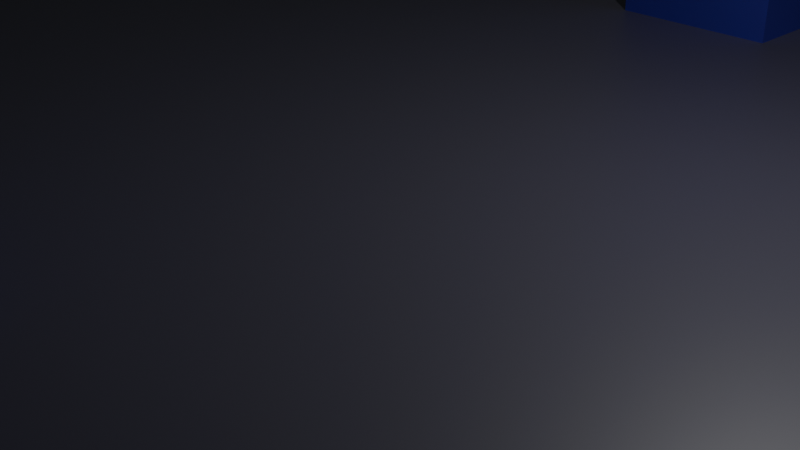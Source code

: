 # Source: basic.blend  (saved by Blender 4.2.66; exported with 4.5.12 LTS)
import bpy
from mathutils import Matrix  # noqa: F401  (used for matrix-valued properties, if any)

bpy.ops.wm.read_factory_settings(use_empty=True)
scene = bpy.context.scene
scene.name = 'Scene'

# ---- collections
col_collection = bpy.data.collections.new('Collection'); scene.collection.children.link(col_collection)

# ---- materials (node trees are filled in below, after node groups)
mat_material = bpy.data.materials.new('Material')
mat_material.alpha_threshold = 0.0
mat_material.use_transparent_shadow = False
mat_material.roughness = 0.5
mat_material.line_color = (0.0, 0.0, 0.0, 1.0)
mat_material_001 = bpy.data.materials.new('Material.001')
mat_material_002 = bpy.data.materials.new('Material.002')
mat_material_003 = bpy.data.materials.new('Material.003')
mat_material_004 = bpy.data.materials.new('Material.004')
mat_material_005 = bpy.data.materials.new('Material.005')
mat_material_006 = bpy.data.materials.new('Material.006')
mat_material_008 = bpy.data.materials.new('Material.008')
mat_material_007 = bpy.data.materials.new('Material.007')
mat_material_009 = bpy.data.materials.new('Material.009')
mat_material_010 = bpy.data.materials.new('Material.010')
mat_material_013 = bpy.data.materials.new('Material.013')
mat_material_014 = bpy.data.materials.new('Material.014')
mat_material_015 = bpy.data.materials.new('Material.015')
mat_material_016 = bpy.data.materials.new('Material.016')
mat_material_017 = bpy.data.materials.new('Material.017')
mat_material_018 = bpy.data.materials.new('Material.018')
mat_material_019 = bpy.data.materials.new('Material.019')
mat_material_020 = bpy.data.materials.new('Material.020')

# ---- material node trees
mat_material.use_nodes = True; mat_material.node_tree.nodes.clear()
_N = mat_material.node_tree.nodes; _L = mat_material.node_tree.links
n0 = _N.new('ShaderNodeOutputMaterial'); n0.name = 'Material Output'; n0.location = (300, 300)
n1 = _N.new('ShaderNodeBsdfPrincipled'); n1.name = 'Principled BSDF'; n1.location = (10, 300)
n1.inputs[0].default_value = (0.03625, 0.03399, 0.04946, 1.0)
n1.inputs[3].default_value = 1.45
_L.new(n1.outputs[0], n0.inputs[0])
n0.is_active_output = True
mat_material_001.use_nodes = True; mat_material_001.node_tree.nodes.clear()
_N = mat_material_001.node_tree.nodes; _L = mat_material_001.node_tree.links
n0 = _N.new('ShaderNodeBsdfPrincipled'); n0.name = 'Principled BSDF'; n0.location = (10, 300)
n0.inputs[0].default_value = (0.1095, 0.1095, 0.7991, 1.0)
n0.inputs[1].default_value = 1.0
n1 = _N.new('ShaderNodeOutputMaterial'); n1.name = 'Material Output'; n1.location = (300, 300)
_L.new(n0.outputs[0], n1.inputs[0])
n1.is_active_output = True
mat_material_002.use_nodes = True; mat_material_002.node_tree.nodes.clear()
_N = mat_material_002.node_tree.nodes; _L = mat_material_002.node_tree.links
n0 = _N.new('ShaderNodeBsdfPrincipled'); n0.name = 'Principled BSDF'; n0.location = (10, 300)
n0.inputs[0].default_value = (0.1095, 0.1095, 0.7991, 1.0)
n0.inputs[1].default_value = 1.0
n1 = _N.new('ShaderNodeOutputMaterial'); n1.name = 'Material Output'; n1.location = (300, 300)
_L.new(n0.outputs[0], n1.inputs[0])
n1.is_active_output = True
mat_material_003.use_nodes = True; mat_material_003.node_tree.nodes.clear()
_N = mat_material_003.node_tree.nodes; _L = mat_material_003.node_tree.links
n0 = _N.new('ShaderNodeBsdfPrincipled'); n0.name = 'Principled BSDF'; n0.location = (10, 300)
n0.inputs[0].default_value = (0.1095, 0.1095, 0.7991, 1.0)
n0.inputs[1].default_value = 1.0
n1 = _N.new('ShaderNodeOutputMaterial'); n1.name = 'Material Output'; n1.location = (300, 300)
_L.new(n0.outputs[0], n1.inputs[0])
n1.is_active_output = True
mat_material_004.use_nodes = True; mat_material_004.node_tree.nodes.clear()
_N = mat_material_004.node_tree.nodes; _L = mat_material_004.node_tree.links
n0 = _N.new('ShaderNodeBsdfPrincipled'); n0.name = 'Principled BSDF'; n0.location = (10, 300)
n0.inputs[0].default_value = (0.1095, 0.1095, 0.7991, 1.0)
n0.inputs[1].default_value = 1.0
n1 = _N.new('ShaderNodeOutputMaterial'); n1.name = 'Material Output'; n1.location = (300, 300)
_L.new(n0.outputs[0], n1.inputs[0])
n1.is_active_output = True
mat_material_005.use_nodes = True; mat_material_005.node_tree.nodes.clear()
_N = mat_material_005.node_tree.nodes; _L = mat_material_005.node_tree.links
n0 = _N.new('ShaderNodeBsdfPrincipled'); n0.name = 'Principled BSDF'; n0.location = (10, 300)
n0.inputs[0].default_value = (0.1095, 0.1095, 0.7991, 1.0)
n0.inputs[1].default_value = 1.0
n1 = _N.new('ShaderNodeOutputMaterial'); n1.name = 'Material Output'; n1.location = (300, 300)
_L.new(n0.outputs[0], n1.inputs[0])
n1.is_active_output = True
mat_material_006.use_nodes = True; mat_material_006.node_tree.nodes.clear()
_N = mat_material_006.node_tree.nodes; _L = mat_material_006.node_tree.links
n0 = _N.new('ShaderNodeBsdfPrincipled'); n0.name = 'Principled BSDF'; n0.location = (10, 300)
n0.inputs[0].default_value = (0.1095, 0.1095, 0.7991, 1.0)
n0.inputs[1].default_value = 1.0
n1 = _N.new('ShaderNodeOutputMaterial'); n1.name = 'Material Output'; n1.location = (300, 300)
_L.new(n0.outputs[0], n1.inputs[0])
n1.is_active_output = True
mat_material_008.use_nodes = True; mat_material_008.node_tree.nodes.clear()
_N = mat_material_008.node_tree.nodes; _L = mat_material_008.node_tree.links
n0 = _N.new('ShaderNodeBsdfPrincipled'); n0.name = 'Principled BSDF'; n0.location = (10, 300)
n0.inputs[0].default_value = (0.1022, 0.01521, 0.1384, 1.0)
n0.inputs[1].default_value = 1.0
n1 = _N.new('ShaderNodeOutputMaterial'); n1.name = 'Material Output'; n1.location = (300, 300)
_L.new(n0.outputs[0], n1.inputs[0])
n1.is_active_output = True
mat_material_007.use_nodes = True; mat_material_007.node_tree.nodes.clear()
_N = mat_material_007.node_tree.nodes; _L = mat_material_007.node_tree.links
n0 = _N.new('ShaderNodeBsdfPrincipled'); n0.name = 'Principled BSDF'; n0.location = (10, 300)
n0.inputs[0].default_value = (0.1022, 0.01521, 0.1384, 1.0)
n0.inputs[1].default_value = 1.0
n1 = _N.new('ShaderNodeOutputMaterial'); n1.name = 'Material Output'; n1.location = (300, 300)
_L.new(n0.outputs[0], n1.inputs[0])
n1.is_active_output = True
mat_material_009.use_nodes = True; mat_material_009.node_tree.nodes.clear()
_N = mat_material_009.node_tree.nodes; _L = mat_material_009.node_tree.links
n0 = _N.new('ShaderNodeBsdfPrincipled'); n0.name = 'Principled BSDF'; n0.location = (10, 300)
n0.inputs[0].default_value = (0.1022, 0.01521, 0.1384, 1.0)
n0.inputs[1].default_value = 1.0
n1 = _N.new('ShaderNodeOutputMaterial'); n1.name = 'Material Output'; n1.location = (300, 300)
_L.new(n0.outputs[0], n1.inputs[0])
n1.is_active_output = True
mat_material_010.use_nodes = True; mat_material_010.node_tree.nodes.clear()
_N = mat_material_010.node_tree.nodes; _L = mat_material_010.node_tree.links
n0 = _N.new('ShaderNodeBsdfPrincipled'); n0.name = 'Principled BSDF'; n0.location = (10, 300)
n0.inputs[0].default_value = (0.3195, 0.7749, 0.7992, 1.0)
n0.inputs[1].default_value = 0.4
n0.inputs[4].default_value = 0.1
n1 = _N.new('ShaderNodeOutputMaterial'); n1.name = 'Material Output'; n1.location = (300, 300)
_L.new(n0.outputs[0], n1.inputs[0])
n1.is_active_output = True
mat_material_013.use_nodes = True; mat_material_013.node_tree.nodes.clear()
_N = mat_material_013.node_tree.nodes; _L = mat_material_013.node_tree.links
n0 = _N.new('ShaderNodeBsdfPrincipled'); n0.name = 'Principled BSDF'; n0.location = (10, 300)
n0.inputs[0].default_value = (0.3195, 0.7749, 0.7992, 1.0)
n0.inputs[1].default_value = 0.4
n0.inputs[4].default_value = 0.1
n1 = _N.new('ShaderNodeOutputMaterial'); n1.name = 'Material Output'; n1.location = (300, 300)
_L.new(n0.outputs[0], n1.inputs[0])
n1.is_active_output = True
mat_material_014.use_nodes = True; mat_material_014.node_tree.nodes.clear()
_N = mat_material_014.node_tree.nodes; _L = mat_material_014.node_tree.links
n0 = _N.new('ShaderNodeBsdfPrincipled'); n0.name = 'Principled BSDF'; n0.location = (10, 300)
n0.inputs[0].default_value = (0.1095, 0.1095, 0.7991, 1.0)
n0.inputs[1].default_value = 1.0
n1 = _N.new('ShaderNodeOutputMaterial'); n1.name = 'Material Output'; n1.location = (300, 300)
_L.new(n0.outputs[0], n1.inputs[0])
n1.is_active_output = True
mat_material_015.use_nodes = True; mat_material_015.node_tree.nodes.clear()
_N = mat_material_015.node_tree.nodes; _L = mat_material_015.node_tree.links
n0 = _N.new('ShaderNodeBsdfPrincipled'); n0.name = 'Principled BSDF'; n0.location = (10, 300)
n0.inputs[0].default_value = (0.3195, 0.7749, 0.7992, 1.0)
n0.inputs[1].default_value = 0.4
n0.inputs[4].default_value = 0.1
n1 = _N.new('ShaderNodeOutputMaterial'); n1.name = 'Material Output'; n1.location = (300, 300)
_L.new(n0.outputs[0], n1.inputs[0])
n1.is_active_output = True
mat_material_016.use_nodes = True; mat_material_016.node_tree.nodes.clear()
_N = mat_material_016.node_tree.nodes; _L = mat_material_016.node_tree.links
n0 = _N.new('ShaderNodeBsdfPrincipled'); n0.name = 'Principled BSDF'; n0.location = (10, 300)
n0.inputs[0].default_value = (0.1095, 0.1095, 0.7991, 1.0)
n0.inputs[1].default_value = 1.0
n1 = _N.new('ShaderNodeOutputMaterial'); n1.name = 'Material Output'; n1.location = (300, 300)
_L.new(n0.outputs[0], n1.inputs[0])
n1.is_active_output = True
mat_material_017.use_nodes = True; mat_material_017.node_tree.nodes.clear()
_N = mat_material_017.node_tree.nodes; _L = mat_material_017.node_tree.links
n0 = _N.new('ShaderNodeBsdfPrincipled'); n0.name = 'Principled BSDF'; n0.location = (10, 300)
n0.inputs[0].default_value = (0.3195, 0.7749, 0.7992, 1.0)
n0.inputs[1].default_value = 0.4
n0.inputs[4].default_value = 0.1
n1 = _N.new('ShaderNodeOutputMaterial'); n1.name = 'Material Output'; n1.location = (300, 300)
_L.new(n0.outputs[0], n1.inputs[0])
n1.is_active_output = True
mat_material_018.use_nodes = True; mat_material_018.node_tree.nodes.clear()
_N = mat_material_018.node_tree.nodes; _L = mat_material_018.node_tree.links
n0 = _N.new('ShaderNodeBsdfPrincipled'); n0.name = 'Principled BSDF'; n0.location = (10, 300)
n0.inputs[0].default_value = (0.1095, 0.1095, 0.7991, 1.0)
n0.inputs[1].default_value = 1.0
n1 = _N.new('ShaderNodeOutputMaterial'); n1.name = 'Material Output'; n1.location = (300, 300)
_L.new(n0.outputs[0], n1.inputs[0])
n1.is_active_output = True
mat_material_019.use_nodes = True; mat_material_019.node_tree.nodes.clear()
_N = mat_material_019.node_tree.nodes; _L = mat_material_019.node_tree.links
n0 = _N.new('ShaderNodeBsdfPrincipled'); n0.name = 'Principled BSDF'; n0.location = (10, 300)
n0.inputs[0].default_value = (0.3195, 0.7749, 0.7992, 1.0)
n0.inputs[1].default_value = 0.4
n0.inputs[4].default_value = 0.1
n1 = _N.new('ShaderNodeOutputMaterial'); n1.name = 'Material Output'; n1.location = (300, 300)
_L.new(n0.outputs[0], n1.inputs[0])
n1.is_active_output = True
mat_material_020.use_nodes = True; mat_material_020.node_tree.nodes.clear()
_N = mat_material_020.node_tree.nodes; _L = mat_material_020.node_tree.links
n0 = _N.new('ShaderNodeBsdfPrincipled'); n0.name = 'Principled BSDF'; n0.location = (10, 300)
n0.inputs[0].default_value = (0.1095, 0.1095, 0.7991, 1.0)
n0.inputs[1].default_value = 1.0
n1 = _N.new('ShaderNodeOutputMaterial'); n1.name = 'Material Output'; n1.location = (300, 300)
_L.new(n0.outputs[0], n1.inputs[0])
n1.is_active_output = True

# ---- world
world_world = bpy.data.worlds.new('World'); scene.world = world_world
world_world.use_nodes = True; world_world.node_tree.nodes.clear()
_N = world_world.node_tree.nodes; _L = world_world.node_tree.links
n0 = _N.new('ShaderNodeOutputWorld'); n0.name = 'World Output'; n0.location = (300, 300)
n1 = _N.new('ShaderNodeBackground'); n1.name = 'Background'; n1.location = (10, 300)
n1.inputs[0].default_value = (0.05088, 0.05088, 0.05088, 1.0)
_L.new(n1.outputs[0], n0.inputs[0])
n0.is_active_output = True
world_world.color = (0.05088, 0.05088, 0.05088)
world_world.sun_shadow_jitter_overblur = 0.0

# ---- cameras
cam_camera = bpy.data.cameras.new('Camera')
cam_camera.clip_end = 100.0
cam_camera.ortho_scale = 7.314

# ---- lights
light_light = bpy.data.lights.new('Light', 'POINT')
light_light.energy = 1000.0
light_light.shadow_soft_size = 0.1

# ---- meshes
me_cube = bpy.data.meshes.new('Cube')
me_cube.from_pydata([(1.0, 1.0, 1.0), (1.0, 1.0, -1.0), (1.0, -1.0, 1.0), (1.0, -1.0, -1.0), (-1.0, 1.0, 1.0), (-1.0, 1.0, -1.0), (-1.0, -1.0, 1.0), (-1.0, -1.0, -1.0)], [], [(0, 4, 6, 2), (3, 2, 6, 7), (7, 6, 4, 5), (5, 1, 3, 7), (1, 0, 2, 3), (5, 4, 0, 1)])
_uv = me_cube.uv_layers.new(name='UVMap')
_uv.uv.foreach_set('vector', [0.625, 0.5, 0.875, 0.5, 0.875, 0.75, 0.625, 0.75, 0.375, 0.75, 0.625, 0.75, 0.625, 1.0, 0.375, 1.0, 0.375, 0.0, 0.625, 0.0, 0.625, 0.25, 0.375, 0.25, 0.125, 0.5, 0.375, 0.5, 0.375, 0.75, 0.125, 0.75, 0.375, 0.5, 0.625, 0.5, 0.625, 0.75, 0.375, 0.75, 0.375, 0.25, 0.625, 0.25, 0.625, 0.5, 0.375, 0.5])
me_cube.materials.append(mat_material)
me_cube.use_mirror_vertex_groups = False
me_cube.update()
me_cube_001 = bpy.data.meshes.new('Cube.001')
me_cube_001.from_pydata([(-1.0, -1.0, -1.0), (-1.0, -1.0, 1.0), (-1.0, 1.0, -1.0), (-1.0, 1.0, 1.0), (1.0, -1.0, -1.0), (1.0, -1.0, 1.0), (1.0, 1.0, -1.0), (1.0, 1.0, 1.0)], [], [(0, 1, 3, 2), (2, 3, 7, 6), (6, 7, 5, 4), (4, 5, 1, 0), (2, 6, 4, 0), (7, 3, 1, 5)])
_uv = me_cube_001.uv_layers.new(name='UVMap')
_uv.uv.foreach_set('vector', [0.375, 0.0, 0.625, 0.0, 0.625, 0.25, 0.375, 0.25, 0.375, 0.25, 0.625, 0.25, 0.625, 0.5, 0.375, 0.5, 0.375, 0.5, 0.625, 0.5, 0.625, 0.75, 0.375, 0.75, 0.375, 0.75, 0.625, 0.75, 0.625, 1.0, 0.375, 1.0, 0.125, 0.5, 0.375, 0.5, 0.375, 0.75, 0.125, 0.75, 0.625, 0.5, 0.875, 0.5, 0.875, 0.75, 0.625, 0.75])
me_cube_001.materials.append(mat_material_001)
me_cube_001.update()
me_cube_002 = bpy.data.meshes.new('Cube.002')
me_cube_002.from_pydata([(-1.0, -1.0, -1.0), (-1.0, -1.0, 1.0), (-1.0, 1.0, -1.0), (-1.0, 1.0, 1.0), (1.0, -1.0, -1.0), (1.0, -1.0, 1.0), (1.0, 1.0, -1.0), (1.0, 1.0, 1.0)], [], [(0, 1, 3, 2), (2, 3, 7, 6), (6, 7, 5, 4), (4, 5, 1, 0), (2, 6, 4, 0), (7, 3, 1, 5)])
_uv = me_cube_002.uv_layers.new(name='UVMap')
_uv.uv.foreach_set('vector', [0.375, 0.0, 0.625, 0.0, 0.625, 0.25, 0.375, 0.25, 0.375, 0.25, 0.625, 0.25, 0.625, 0.5, 0.375, 0.5, 0.375, 0.5, 0.625, 0.5, 0.625, 0.75, 0.375, 0.75, 0.375, 0.75, 0.625, 0.75, 0.625, 1.0, 0.375, 1.0, 0.125, 0.5, 0.375, 0.5, 0.375, 0.75, 0.125, 0.75, 0.625, 0.5, 0.875, 0.5, 0.875, 0.75, 0.625, 0.75])
me_cube_002.materials.append(mat_material_002)
me_cube_002.update()
me_cube_003 = bpy.data.meshes.new('Cube.003')
me_cube_003.from_pydata([(-1.0, -1.0, -1.0), (-1.0, -1.0, 1.0), (-1.0, 1.0, -1.0), (-1.0, 1.0, 1.0), (1.0, -1.0, -1.0), (1.0, -1.0, 1.0), (1.0, 1.0, -1.0), (1.0, 1.0, 1.0)], [], [(0, 1, 3, 2), (2, 3, 7, 6), (6, 7, 5, 4), (4, 5, 1, 0), (2, 6, 4, 0), (7, 3, 1, 5)])
_uv = me_cube_003.uv_layers.new(name='UVMap')
_uv.uv.foreach_set('vector', [0.375, 0.0, 0.625, 0.0, 0.625, 0.25, 0.375, 0.25, 0.375, 0.25, 0.625, 0.25, 0.625, 0.5, 0.375, 0.5, 0.375, 0.5, 0.625, 0.5, 0.625, 0.75, 0.375, 0.75, 0.375, 0.75, 0.625, 0.75, 0.625, 1.0, 0.375, 1.0, 0.125, 0.5, 0.375, 0.5, 0.375, 0.75, 0.125, 0.75, 0.625, 0.5, 0.875, 0.5, 0.875, 0.75, 0.625, 0.75])
me_cube_003.materials.append(mat_material_003)
me_cube_003.update()
me_cube_004 = bpy.data.meshes.new('Cube.004')
me_cube_004.from_pydata([(-1.0, -1.0, -1.0), (-1.0, -1.0, 1.0), (-1.0, 1.0, -1.0), (-1.0, 1.0, 1.0), (1.0, -1.0, -1.0), (1.0, -1.0, 1.0), (1.0, 1.0, -1.0), (1.0, 1.0, 1.0)], [], [(0, 1, 3, 2), (2, 3, 7, 6), (6, 7, 5, 4), (4, 5, 1, 0), (2, 6, 4, 0), (7, 3, 1, 5)])
_uv = me_cube_004.uv_layers.new(name='UVMap')
_uv.uv.foreach_set('vector', [0.375, 0.0, 0.625, 0.0, 0.625, 0.25, 0.375, 0.25, 0.375, 0.25, 0.625, 0.25, 0.625, 0.5, 0.375, 0.5, 0.375, 0.5, 0.625, 0.5, 0.625, 0.75, 0.375, 0.75, 0.375, 0.75, 0.625, 0.75, 0.625, 1.0, 0.375, 1.0, 0.125, 0.5, 0.375, 0.5, 0.375, 0.75, 0.125, 0.75, 0.625, 0.5, 0.875, 0.5, 0.875, 0.75, 0.625, 0.75])
me_cube_004.materials.append(mat_material_004)
me_cube_004.update()
me_cube_005 = bpy.data.meshes.new('Cube.005')
me_cube_005.from_pydata([(-1.0, -1.0, -1.0), (-1.0, -1.0, 1.0), (-1.0, 1.0, -1.0), (-1.0, 1.0, 1.0), (1.0, -1.0, -1.0), (1.0, -1.0, 1.0), (1.0, 1.0, -1.0), (1.0, 1.0, 1.0)], [], [(0, 1, 3, 2), (2, 3, 7, 6), (6, 7, 5, 4), (4, 5, 1, 0), (2, 6, 4, 0), (7, 3, 1, 5)])
_uv = me_cube_005.uv_layers.new(name='UVMap')
_uv.uv.foreach_set('vector', [0.375, 0.0, 0.625, 0.0, 0.625, 0.25, 0.375, 0.25, 0.375, 0.25, 0.625, 0.25, 0.625, 0.5, 0.375, 0.5, 0.375, 0.5, 0.625, 0.5, 0.625, 0.75, 0.375, 0.75, 0.375, 0.75, 0.625, 0.75, 0.625, 1.0, 0.375, 1.0, 0.125, 0.5, 0.375, 0.5, 0.375, 0.75, 0.125, 0.75, 0.625, 0.5, 0.875, 0.5, 0.875, 0.75, 0.625, 0.75])
me_cube_005.materials.append(mat_material_005)
me_cube_005.update()
me_cube_006 = bpy.data.meshes.new('Cube.006')
me_cube_006.from_pydata([(-1.0, -1.0, -1.0), (-1.0, -1.0, 1.0), (-1.0, 1.0, -1.0), (-1.0, 1.0, 1.0), (1.0, -1.0, -1.0), (1.0, -1.0, 1.0), (1.0, 1.0, -1.0), (1.0, 1.0, 1.0)], [], [(0, 1, 3, 2), (2, 3, 7, 6), (6, 7, 5, 4), (4, 5, 1, 0), (2, 6, 4, 0), (7, 3, 1, 5)])
_uv = me_cube_006.uv_layers.new(name='UVMap')
_uv.uv.foreach_set('vector', [0.375, 0.0, 0.625, 0.0, 0.625, 0.25, 0.375, 0.25, 0.375, 0.25, 0.625, 0.25, 0.625, 0.5, 0.375, 0.5, 0.375, 0.5, 0.625, 0.5, 0.625, 0.75, 0.375, 0.75, 0.375, 0.75, 0.625, 0.75, 0.625, 1.0, 0.375, 1.0, 0.125, 0.5, 0.375, 0.5, 0.375, 0.75, 0.125, 0.75, 0.625, 0.5, 0.875, 0.5, 0.875, 0.75, 0.625, 0.75])
me_cube_006.materials.append(mat_material_006)
me_cube_006.update()
me_cone = bpy.data.meshes.new('Cone')
me_cone.from_pydata([(0.0, 1.0, -1.0), (0.1951, 0.9808, -1.0), (0.3827, 0.9239, -1.0), (0.5556, 0.8315, -1.0), (0.7071, 0.7071, -1.0), (0.8315, 0.5556, -1.0), (0.9239, 0.3827, -1.0), (0.9808, 0.1951, -1.0), (1.0, 0.0, -1.0), (0.9808, -0.1951, -1.0), (0.9239, -0.3827, -1.0), (0.8315, -0.5556, -1.0), (0.7071, -0.7071, -1.0), (0.5556, -0.8315, -1.0), (0.3827, -0.9239, -1.0), (0.1951, -0.9808, -1.0), (0.0, -1.0, -1.0), (-0.1951, -0.9808, -1.0), (-0.3827, -0.9239, -1.0), (-0.5556, -0.8315, -1.0), (-0.7071, -0.7071, -1.0), (-0.8315, -0.5556, -1.0), (-0.9239, -0.3827, -1.0), (-0.9808, -0.1951, -1.0), (-1.0, 0.0, -1.0), (-0.9808, 0.1951, -1.0), (-0.9239, 0.3827, -1.0), (-0.8315, 0.5556, -1.0), (-0.7071, 0.7071, -1.0), (-0.5556, 0.8315, -1.0), (-0.3827, 0.9239, -1.0), (-0.1951, 0.9808, -1.0), (0.0, 0.0, 1.0)], [], [(0, 32, 1), (1, 32, 2), (2, 32, 3), (3, 32, 4), (4, 32, 5), (5, 32, 6), (6, 32, 7), (7, 32, 8), (8, 32, 9), (9, 32, 10), (10, 32, 11), (11, 32, 12), (12, 32, 13), (13, 32, 14), (14, 32, 15), (15, 32, 16), (16, 32, 17), (17, 32, 18), (18, 32, 19), (19, 32, 20), (20, 32, 21), (21, 32, 22), (22, 32, 23), (23, 32, 24), (24, 32, 25), (25, 32, 26), (26, 32, 27), (27, 32, 28), (28, 32, 29), (29, 32, 30), (0, 1, 2, 3, 4, 5, 6, 7, 8, 9, 10, 11, 12, 13, 14, 15, 16, 17, 18, 19, 20, 21, 22, 23, 24, 25, 26, 27, 28, 29, 30, 31), (30, 32, 31), (31, 32, 0)])
_uv = me_cone.uv_layers.new(name='UVMap')
_uv.uv.foreach_set('vector', [0.25, 0.49, 0.25, 0.25, 0.2968, 0.4854, 0.2968, 0.4854, 0.25, 0.25, 0.3418, 0.4717, 0.3418, 0.4717, 0.25, 0.25, 0.3833, 0.4496, 0.3833, 0.4496, 0.25, 0.25, 0.4197, 0.4197, 0.4197, 0.4197, 0.25, 0.25, 0.4496, 0.3833, 0.4496, 0.3833, 0.25, 0.25, 0.4717, 0.3418, 0.4717, 0.3418, 0.25, 0.25, 0.4854, 0.2968, 0.4854, 0.2968, 0.25, 0.25, 0.49, 0.25, 0.49, 0.25, 0.25, 0.25, 0.4854, 0.2032, 0.4854, 0.2032, 0.25, 0.25, 0.4717, 0.1582, 0.4717, 0.1582, 0.25, 0.25, 0.4496, 0.1167, 0.4496, 0.1167, 0.25, 0.25, 0.4197, 0.08029, 0.4197, 0.08029, 0.25, 0.25, 0.3833, 0.05045, 0.3833, 0.05045, 0.25, 0.25, 0.3418, 0.02827, 0.3418, 0.02827, 0.25, 0.25, 0.2968, 0.01461, 0.2968, 0.01461, 0.25, 0.25, 0.25, 0.01, 0.25, 0.01, 0.25, 0.25, 0.2032, 0.01461, 0.2032, 0.01461, 0.25, 0.25, 0.1582, 0.02827, 0.1582, 0.02827, 0.25, 0.25, 0.1167, 0.05045, 0.1167, 0.05045, 0.25, 0.25, 0.08029, 0.08029, 0.08029, 0.08029, 0.25, 0.25, 0.05045, 0.1167, 0.05045, 0.1167, 0.25, 0.25, 0.02827, 0.1582, 0.02827, 0.1582, 0.25, 0.25, 0.01461, 0.2032, 0.01461, 0.2032, 0.25, 0.25, 0.01, 0.25, 0.01, 0.25, 0.25, 0.25, 0.01461, 0.2968, 0.01461, 0.2968, 0.25, 0.25, 0.02827, 0.3418, 0.02827, 0.3418, 0.25, 0.25, 0.05045, 0.3833, 0.05045, 0.3833, 0.25, 0.25, 0.08029, 0.4197, 0.08029, 0.4197, 0.25, 0.25, 0.1167, 0.4496, 0.1167, 0.4496, 0.25, 0.25, 0.1582, 0.4717, 0.75, 0.49, 0.7968, 0.4854, 0.8418, 0.4717, 0.8833, 0.4496, 0.9197, 0.4197, 0.9496, 0.3833, 0.9717, 0.3418, 0.9854, 0.2968, 0.99, 0.25, 0.9854, 0.2032, 0.9717, 0.1582, 0.9496, 0.1167, 0.9197, 0.08029, 0.8833, 0.05045, 0.8418, 0.02827, 0.7968, 0.01461, 0.75, 0.01, 0.7032, 0.01461, 0.6582, 0.02827, 0.6167, 0.05045, 0.5803, 0.08029, 0.5504, 0.1167, 0.5283, 0.1582, 0.5146, 0.2032, 0.51, 0.25, 0.5146, 0.2968, 0.5283, 0.3418, 0.5504, 0.3833, 0.5803, 0.4197, 0.6167, 0.4496, 0.6582, 0.4717, 0.7032, 0.4854, 0.1582, 0.4717, 0.25, 0.25, 0.2032, 0.4854, 0.2032, 0.4854, 0.25, 0.25, 0.25, 0.49])
me_cone.materials.append(mat_material_008)
me_cone.update()
me_cone_001 = bpy.data.meshes.new('Cone.001')
me_cone_001.from_pydata([(0.0, 1.0, -1.0), (0.1951, 0.9808, -1.0), (0.3827, 0.9239, -1.0), (0.5556, 0.8315, -1.0), (0.7071, 0.7071, -1.0), (0.8315, 0.5556, -1.0), (0.9239, 0.3827, -1.0), (0.9808, 0.1951, -1.0), (1.0, 0.0, -1.0), (0.9808, -0.1951, -1.0), (0.9239, -0.3827, -1.0), (0.8315, -0.5556, -1.0), (0.7071, -0.7071, -1.0), (0.5556, -0.8315, -1.0), (0.3827, -0.9239, -1.0), (0.1951, -0.9808, -1.0), (0.0, -1.0, -1.0), (-0.1951, -0.9808, -1.0), (-0.3827, -0.9239, -1.0), (-0.5556, -0.8315, -1.0), (-0.7071, -0.7071, -1.0), (-0.8315, -0.5556, -1.0), (-0.9239, -0.3827, -1.0), (-0.9808, -0.1951, -1.0), (-1.0, 0.0, -1.0), (-0.9808, 0.1951, -1.0), (-0.9239, 0.3827, -1.0), (-0.8315, 0.5556, -1.0), (-0.7071, 0.7071, -1.0), (-0.5556, 0.8315, -1.0), (-0.3827, 0.9239, -1.0), (-0.1951, 0.9808, -1.0), (0.0, 0.0, 1.0)], [], [(0, 32, 1), (1, 32, 2), (2, 32, 3), (3, 32, 4), (4, 32, 5), (5, 32, 6), (6, 32, 7), (7, 32, 8), (8, 32, 9), (9, 32, 10), (10, 32, 11), (11, 32, 12), (12, 32, 13), (13, 32, 14), (14, 32, 15), (15, 32, 16), (16, 32, 17), (17, 32, 18), (18, 32, 19), (19, 32, 20), (20, 32, 21), (21, 32, 22), (22, 32, 23), (23, 32, 24), (24, 32, 25), (25, 32, 26), (26, 32, 27), (27, 32, 28), (28, 32, 29), (29, 32, 30), (0, 1, 2, 3, 4, 5, 6, 7, 8, 9, 10, 11, 12, 13, 14, 15, 16, 17, 18, 19, 20, 21, 22, 23, 24, 25, 26, 27, 28, 29, 30, 31), (30, 32, 31), (31, 32, 0)])
_uv = me_cone_001.uv_layers.new(name='UVMap')
_uv.uv.foreach_set('vector', [0.25, 0.49, 0.25, 0.25, 0.2968, 0.4854, 0.2968, 0.4854, 0.25, 0.25, 0.3418, 0.4717, 0.3418, 0.4717, 0.25, 0.25, 0.3833, 0.4496, 0.3833, 0.4496, 0.25, 0.25, 0.4197, 0.4197, 0.4197, 0.4197, 0.25, 0.25, 0.4496, 0.3833, 0.4496, 0.3833, 0.25, 0.25, 0.4717, 0.3418, 0.4717, 0.3418, 0.25, 0.25, 0.4854, 0.2968, 0.4854, 0.2968, 0.25, 0.25, 0.49, 0.25, 0.49, 0.25, 0.25, 0.25, 0.4854, 0.2032, 0.4854, 0.2032, 0.25, 0.25, 0.4717, 0.1582, 0.4717, 0.1582, 0.25, 0.25, 0.4496, 0.1167, 0.4496, 0.1167, 0.25, 0.25, 0.4197, 0.08029, 0.4197, 0.08029, 0.25, 0.25, 0.3833, 0.05045, 0.3833, 0.05045, 0.25, 0.25, 0.3418, 0.02827, 0.3418, 0.02827, 0.25, 0.25, 0.2968, 0.01461, 0.2968, 0.01461, 0.25, 0.25, 0.25, 0.01, 0.25, 0.01, 0.25, 0.25, 0.2032, 0.01461, 0.2032, 0.01461, 0.25, 0.25, 0.1582, 0.02827, 0.1582, 0.02827, 0.25, 0.25, 0.1167, 0.05045, 0.1167, 0.05045, 0.25, 0.25, 0.08029, 0.08029, 0.08029, 0.08029, 0.25, 0.25, 0.05045, 0.1167, 0.05045, 0.1167, 0.25, 0.25, 0.02827, 0.1582, 0.02827, 0.1582, 0.25, 0.25, 0.01461, 0.2032, 0.01461, 0.2032, 0.25, 0.25, 0.01, 0.25, 0.01, 0.25, 0.25, 0.25, 0.01461, 0.2968, 0.01461, 0.2968, 0.25, 0.25, 0.02827, 0.3418, 0.02827, 0.3418, 0.25, 0.25, 0.05045, 0.3833, 0.05045, 0.3833, 0.25, 0.25, 0.08029, 0.4197, 0.08029, 0.4197, 0.25, 0.25, 0.1167, 0.4496, 0.1167, 0.4496, 0.25, 0.25, 0.1582, 0.4717, 0.75, 0.49, 0.7968, 0.4854, 0.8418, 0.4717, 0.8833, 0.4496, 0.9197, 0.4197, 0.9496, 0.3833, 0.9717, 0.3418, 0.9854, 0.2968, 0.99, 0.25, 0.9854, 0.2032, 0.9717, 0.1582, 0.9496, 0.1167, 0.9197, 0.08029, 0.8833, 0.05045, 0.8418, 0.02827, 0.7968, 0.01461, 0.75, 0.01, 0.7032, 0.01461, 0.6582, 0.02827, 0.6167, 0.05045, 0.5803, 0.08029, 0.5504, 0.1167, 0.5283, 0.1582, 0.5146, 0.2032, 0.51, 0.25, 0.5146, 0.2968, 0.5283, 0.3418, 0.5504, 0.3833, 0.5803, 0.4197, 0.6167, 0.4496, 0.6582, 0.4717, 0.7032, 0.4854, 0.1582, 0.4717, 0.25, 0.25, 0.2032, 0.4854, 0.2032, 0.4854, 0.25, 0.25, 0.25, 0.49])
me_cone_001.materials.append(mat_material_007)
me_cone_001.update()
me_cone_002 = bpy.data.meshes.new('Cone.002')
me_cone_002.from_pydata([(0.0, 1.0, -1.0), (0.1951, 0.9808, -1.0), (0.3827, 0.9239, -1.0), (0.5556, 0.8315, -1.0), (0.7071, 0.7071, -1.0), (0.8315, 0.5556, -1.0), (0.9239, 0.3827, -1.0), (0.9808, 0.1951, -1.0), (1.0, 0.0, -1.0), (0.9808, -0.1951, -1.0), (0.9239, -0.3827, -1.0), (0.8315, -0.5556, -1.0), (0.7071, -0.7071, -1.0), (0.5556, -0.8315, -1.0), (0.3827, -0.9239, -1.0), (0.1951, -0.9808, -1.0), (0.0, -1.0, -1.0), (-0.1951, -0.9808, -1.0), (-0.3827, -0.9239, -1.0), (-0.5556, -0.8315, -1.0), (-0.7071, -0.7071, -1.0), (-0.8315, -0.5556, -1.0), (-0.9239, -0.3827, -1.0), (-0.9808, -0.1951, -1.0), (-1.0, 0.0, -1.0), (-0.9808, 0.1951, -1.0), (-0.9239, 0.3827, -1.0), (-0.8315, 0.5556, -1.0), (-0.7071, 0.7071, -1.0), (-0.5556, 0.8315, -1.0), (-0.3827, 0.9239, -1.0), (-0.1951, 0.9808, -1.0), (0.0, 0.0, 1.0)], [], [(0, 32, 1), (1, 32, 2), (2, 32, 3), (3, 32, 4), (4, 32, 5), (5, 32, 6), (6, 32, 7), (7, 32, 8), (8, 32, 9), (9, 32, 10), (10, 32, 11), (11, 32, 12), (12, 32, 13), (13, 32, 14), (14, 32, 15), (15, 32, 16), (16, 32, 17), (17, 32, 18), (18, 32, 19), (19, 32, 20), (20, 32, 21), (21, 32, 22), (22, 32, 23), (23, 32, 24), (24, 32, 25), (25, 32, 26), (26, 32, 27), (27, 32, 28), (28, 32, 29), (29, 32, 30), (0, 1, 2, 3, 4, 5, 6, 7, 8, 9, 10, 11, 12, 13, 14, 15, 16, 17, 18, 19, 20, 21, 22, 23, 24, 25, 26, 27, 28, 29, 30, 31), (30, 32, 31), (31, 32, 0)])
_uv = me_cone_002.uv_layers.new(name='UVMap')
_uv.uv.foreach_set('vector', [0.25, 0.49, 0.25, 0.25, 0.2968, 0.4854, 0.2968, 0.4854, 0.25, 0.25, 0.3418, 0.4717, 0.3418, 0.4717, 0.25, 0.25, 0.3833, 0.4496, 0.3833, 0.4496, 0.25, 0.25, 0.4197, 0.4197, 0.4197, 0.4197, 0.25, 0.25, 0.4496, 0.3833, 0.4496, 0.3833, 0.25, 0.25, 0.4717, 0.3418, 0.4717, 0.3418, 0.25, 0.25, 0.4854, 0.2968, 0.4854, 0.2968, 0.25, 0.25, 0.49, 0.25, 0.49, 0.25, 0.25, 0.25, 0.4854, 0.2032, 0.4854, 0.2032, 0.25, 0.25, 0.4717, 0.1582, 0.4717, 0.1582, 0.25, 0.25, 0.4496, 0.1167, 0.4496, 0.1167, 0.25, 0.25, 0.4197, 0.08029, 0.4197, 0.08029, 0.25, 0.25, 0.3833, 0.05045, 0.3833, 0.05045, 0.25, 0.25, 0.3418, 0.02827, 0.3418, 0.02827, 0.25, 0.25, 0.2968, 0.01461, 0.2968, 0.01461, 0.25, 0.25, 0.25, 0.01, 0.25, 0.01, 0.25, 0.25, 0.2032, 0.01461, 0.2032, 0.01461, 0.25, 0.25, 0.1582, 0.02827, 0.1582, 0.02827, 0.25, 0.25, 0.1167, 0.05045, 0.1167, 0.05045, 0.25, 0.25, 0.08029, 0.08029, 0.08029, 0.08029, 0.25, 0.25, 0.05045, 0.1167, 0.05045, 0.1167, 0.25, 0.25, 0.02827, 0.1582, 0.02827, 0.1582, 0.25, 0.25, 0.01461, 0.2032, 0.01461, 0.2032, 0.25, 0.25, 0.01, 0.25, 0.01, 0.25, 0.25, 0.25, 0.01461, 0.2968, 0.01461, 0.2968, 0.25, 0.25, 0.02827, 0.3418, 0.02827, 0.3418, 0.25, 0.25, 0.05045, 0.3833, 0.05045, 0.3833, 0.25, 0.25, 0.08029, 0.4197, 0.08029, 0.4197, 0.25, 0.25, 0.1167, 0.4496, 0.1167, 0.4496, 0.25, 0.25, 0.1582, 0.4717, 0.75, 0.49, 0.7968, 0.4854, 0.8418, 0.4717, 0.8833, 0.4496, 0.9197, 0.4197, 0.9496, 0.3833, 0.9717, 0.3418, 0.9854, 0.2968, 0.99, 0.25, 0.9854, 0.2032, 0.9717, 0.1582, 0.9496, 0.1167, 0.9197, 0.08029, 0.8833, 0.05045, 0.8418, 0.02827, 0.7968, 0.01461, 0.75, 0.01, 0.7032, 0.01461, 0.6582, 0.02827, 0.6167, 0.05045, 0.5803, 0.08029, 0.5504, 0.1167, 0.5283, 0.1582, 0.5146, 0.2032, 0.51, 0.25, 0.5146, 0.2968, 0.5283, 0.3418, 0.5504, 0.3833, 0.5803, 0.4197, 0.6167, 0.4496, 0.6582, 0.4717, 0.7032, 0.4854, 0.1582, 0.4717, 0.25, 0.25, 0.2032, 0.4854, 0.2032, 0.4854, 0.25, 0.25, 0.25, 0.49])
me_cone_002.materials.append(mat_material_009)
me_cone_002.update()
me_cube_007 = bpy.data.meshes.new('Cube.007')
me_cube_007.from_pydata([(-1.0, -1.0, -1.0), (-1.0, -1.0, 1.0), (-1.0, 1.0, -1.0), (-1.0, 1.0, 1.0), (1.0, -1.0, -1.0), (1.0, -1.0, 1.0), (1.0, 1.0, -1.0), (1.0, 1.0, 1.0)], [], [(0, 1, 3, 2), (2, 3, 7, 6), (6, 7, 5, 4), (4, 5, 1, 0), (2, 6, 4, 0), (7, 3, 1, 5)])
_uv = me_cube_007.uv_layers.new(name='UVMap')
_uv.uv.foreach_set('vector', [0.375, 0.0, 0.625, 0.0, 0.625, 0.25, 0.375, 0.25, 0.375, 0.25, 0.625, 0.25, 0.625, 0.5, 0.375, 0.5, 0.375, 0.5, 0.625, 0.5, 0.625, 0.75, 0.375, 0.75, 0.375, 0.75, 0.625, 0.75, 0.625, 1.0, 0.375, 1.0, 0.125, 0.5, 0.375, 0.5, 0.375, 0.75, 0.125, 0.75, 0.625, 0.5, 0.875, 0.5, 0.875, 0.75, 0.625, 0.75])
me_cube_007.materials.append(mat_material_010)
me_cube_007.update()
me_cube_010 = bpy.data.meshes.new('Cube.010')
me_cube_010.from_pydata([(-1.0, -1.0, -1.0), (-1.0, -1.0, 1.0), (-1.0, 1.0, -1.0), (-1.0, 1.0, 1.0), (1.0, -1.0, -1.0), (1.0, -1.0, 1.0), (1.0, 1.0, -1.0), (1.0, 1.0, 1.0)], [], [(0, 1, 3, 2), (2, 3, 7, 6), (6, 7, 5, 4), (4, 5, 1, 0), (2, 6, 4, 0), (7, 3, 1, 5)])
_uv = me_cube_010.uv_layers.new(name='UVMap')
_uv.uv.foreach_set('vector', [0.375, 0.0, 0.625, 0.0, 0.625, 0.25, 0.375, 0.25, 0.375, 0.25, 0.625, 0.25, 0.625, 0.5, 0.375, 0.5, 0.375, 0.5, 0.625, 0.5, 0.625, 0.75, 0.375, 0.75, 0.375, 0.75, 0.625, 0.75, 0.625, 1.0, 0.375, 1.0, 0.125, 0.5, 0.375, 0.5, 0.375, 0.75, 0.125, 0.75, 0.625, 0.5, 0.875, 0.5, 0.875, 0.75, 0.625, 0.75])
me_cube_010.materials.append(mat_material_013)
me_cube_010.update()
me_cube_011 = bpy.data.meshes.new('Cube.011')
me_cube_011.from_pydata([(-1.0, -1.0, -1.0), (-1.0, -1.0, 1.0), (-1.0, 1.0, -1.0), (-1.0, 1.0, 1.0), (1.0, -1.0, -1.0), (1.0, -1.0, 1.0), (1.0, 1.0, -1.0), (1.0, 1.0, 1.0)], [], [(0, 1, 3, 2), (2, 3, 7, 6), (6, 7, 5, 4), (4, 5, 1, 0), (2, 6, 4, 0), (7, 3, 1, 5)])
_uv = me_cube_011.uv_layers.new(name='UVMap')
_uv.uv.foreach_set('vector', [0.375, 0.0, 0.625, 0.0, 0.625, 0.25, 0.375, 0.25, 0.375, 0.25, 0.625, 0.25, 0.625, 0.5, 0.375, 0.5, 0.375, 0.5, 0.625, 0.5, 0.625, 0.75, 0.375, 0.75, 0.375, 0.75, 0.625, 0.75, 0.625, 1.0, 0.375, 1.0, 0.125, 0.5, 0.375, 0.5, 0.375, 0.75, 0.125, 0.75, 0.625, 0.5, 0.875, 0.5, 0.875, 0.75, 0.625, 0.75])
me_cube_011.materials.append(mat_material_014)
me_cube_011.update()
me_cube_012 = bpy.data.meshes.new('Cube.012')
me_cube_012.from_pydata([(-1.0, -1.0, -1.0), (-1.0, -1.0, 1.0), (-1.0, 1.0, -1.0), (-1.0, 1.0, 1.0), (1.0, -1.0, -1.0), (1.0, -1.0, 1.0), (1.0, 1.0, -1.0), (1.0, 1.0, 1.0)], [], [(0, 1, 3, 2), (2, 3, 7, 6), (6, 7, 5, 4), (4, 5, 1, 0), (2, 6, 4, 0), (7, 3, 1, 5)])
_uv = me_cube_012.uv_layers.new(name='UVMap')
_uv.uv.foreach_set('vector', [0.375, 0.0, 0.625, 0.0, 0.625, 0.25, 0.375, 0.25, 0.375, 0.25, 0.625, 0.25, 0.625, 0.5, 0.375, 0.5, 0.375, 0.5, 0.625, 0.5, 0.625, 0.75, 0.375, 0.75, 0.375, 0.75, 0.625, 0.75, 0.625, 1.0, 0.375, 1.0, 0.125, 0.5, 0.375, 0.5, 0.375, 0.75, 0.125, 0.75, 0.625, 0.5, 0.875, 0.5, 0.875, 0.75, 0.625, 0.75])
me_cube_012.materials.append(mat_material_015)
me_cube_012.update()
me_cube_013 = bpy.data.meshes.new('Cube.013')
me_cube_013.from_pydata([(-1.0, -1.0, -1.0), (-1.0, -1.0, 1.0), (-1.0, 1.0, -1.0), (-1.0, 1.0, 1.0), (1.0, -1.0, -1.0), (1.0, -1.0, 1.0), (1.0, 1.0, -1.0), (1.0, 1.0, 1.0)], [], [(0, 1, 3, 2), (2, 3, 7, 6), (6, 7, 5, 4), (4, 5, 1, 0), (2, 6, 4, 0), (7, 3, 1, 5)])
_uv = me_cube_013.uv_layers.new(name='UVMap')
_uv.uv.foreach_set('vector', [0.375, 0.0, 0.625, 0.0, 0.625, 0.25, 0.375, 0.25, 0.375, 0.25, 0.625, 0.25, 0.625, 0.5, 0.375, 0.5, 0.375, 0.5, 0.625, 0.5, 0.625, 0.75, 0.375, 0.75, 0.375, 0.75, 0.625, 0.75, 0.625, 1.0, 0.375, 1.0, 0.125, 0.5, 0.375, 0.5, 0.375, 0.75, 0.125, 0.75, 0.625, 0.5, 0.875, 0.5, 0.875, 0.75, 0.625, 0.75])
me_cube_013.materials.append(mat_material_016)
me_cube_013.update()
me_cube_014 = bpy.data.meshes.new('Cube.014')
me_cube_014.from_pydata([(-1.0, -1.0, -1.0), (-1.0, -1.0, 1.0), (-1.0, 1.0, -1.0), (-1.0, 1.0, 1.0), (1.0, -1.0, -1.0), (1.0, -1.0, 1.0), (1.0, 1.0, -1.0), (1.0, 1.0, 1.0)], [], [(0, 1, 3, 2), (2, 3, 7, 6), (6, 7, 5, 4), (4, 5, 1, 0), (2, 6, 4, 0), (7, 3, 1, 5)])
_uv = me_cube_014.uv_layers.new(name='UVMap')
_uv.uv.foreach_set('vector', [0.375, 0.0, 0.625, 0.0, 0.625, 0.25, 0.375, 0.25, 0.375, 0.25, 0.625, 0.25, 0.625, 0.5, 0.375, 0.5, 0.375, 0.5, 0.625, 0.5, 0.625, 0.75, 0.375, 0.75, 0.375, 0.75, 0.625, 0.75, 0.625, 1.0, 0.375, 1.0, 0.125, 0.5, 0.375, 0.5, 0.375, 0.75, 0.125, 0.75, 0.625, 0.5, 0.875, 0.5, 0.875, 0.75, 0.625, 0.75])
me_cube_014.materials.append(mat_material_017)
me_cube_014.update()
me_cube_015 = bpy.data.meshes.new('Cube.015')
me_cube_015.from_pydata([(-1.0, -1.0, -1.0), (-1.0, -1.0, 1.0), (-1.0, 1.0, -1.0), (-1.0, 1.0, 1.0), (1.0, -1.0, -1.0), (1.0, -1.0, 1.0), (1.0, 1.0, -1.0), (1.0, 1.0, 1.0)], [], [(0, 1, 3, 2), (2, 3, 7, 6), (6, 7, 5, 4), (4, 5, 1, 0), (2, 6, 4, 0), (7, 3, 1, 5)])
_uv = me_cube_015.uv_layers.new(name='UVMap')
_uv.uv.foreach_set('vector', [0.375, 0.0, 0.625, 0.0, 0.625, 0.25, 0.375, 0.25, 0.375, 0.25, 0.625, 0.25, 0.625, 0.5, 0.375, 0.5, 0.375, 0.5, 0.625, 0.5, 0.625, 0.75, 0.375, 0.75, 0.375, 0.75, 0.625, 0.75, 0.625, 1.0, 0.375, 1.0, 0.125, 0.5, 0.375, 0.5, 0.375, 0.75, 0.125, 0.75, 0.625, 0.5, 0.875, 0.5, 0.875, 0.75, 0.625, 0.75])
me_cube_015.materials.append(mat_material_018)
me_cube_015.update()
me_cube_016 = bpy.data.meshes.new('Cube.016')
me_cube_016.from_pydata([(-1.0, -1.0, -1.0), (-1.0, -1.0, 1.0), (-1.0, 1.0, -1.0), (-1.0, 1.0, 1.0), (1.0, -1.0, -1.0), (1.0, -1.0, 1.0), (1.0, 1.0, -1.0), (1.0, 1.0, 1.0)], [], [(0, 1, 3, 2), (2, 3, 7, 6), (6, 7, 5, 4), (4, 5, 1, 0), (2, 6, 4, 0), (7, 3, 1, 5)])
_uv = me_cube_016.uv_layers.new(name='UVMap')
_uv.uv.foreach_set('vector', [0.375, 0.0, 0.625, 0.0, 0.625, 0.25, 0.375, 0.25, 0.375, 0.25, 0.625, 0.25, 0.625, 0.5, 0.375, 0.5, 0.375, 0.5, 0.625, 0.5, 0.625, 0.75, 0.375, 0.75, 0.375, 0.75, 0.625, 0.75, 0.625, 1.0, 0.375, 1.0, 0.125, 0.5, 0.375, 0.5, 0.375, 0.75, 0.125, 0.75, 0.625, 0.5, 0.875, 0.5, 0.875, 0.75, 0.625, 0.75])
me_cube_016.materials.append(mat_material_019)
me_cube_016.update()
me_cube_017 = bpy.data.meshes.new('Cube.017')
me_cube_017.from_pydata([(-1.0, -1.0, -1.0), (-1.0, -1.0, 1.0), (-1.0, 1.0, -1.0), (-1.0, 1.0, 1.0), (1.0, -1.0, -1.0), (1.0, -1.0, 1.0), (1.0, 1.0, -1.0), (1.0, 1.0, 1.0)], [], [(0, 1, 3, 2), (2, 3, 7, 6), (6, 7, 5, 4), (4, 5, 1, 0), (2, 6, 4, 0), (7, 3, 1, 5)])
_uv = me_cube_017.uv_layers.new(name='UVMap')
_uv.uv.foreach_set('vector', [0.375, 0.0, 0.625, 0.0, 0.625, 0.25, 0.375, 0.25, 0.375, 0.25, 0.625, 0.25, 0.625, 0.5, 0.375, 0.5, 0.375, 0.5, 0.625, 0.5, 0.625, 0.75, 0.375, 0.75, 0.375, 0.75, 0.625, 0.75, 0.625, 1.0, 0.375, 1.0, 0.125, 0.5, 0.375, 0.5, 0.375, 0.75, 0.125, 0.75, 0.625, 0.5, 0.875, 0.5, 0.875, 0.75, 0.625, 0.75])
me_cube_017.materials.append(mat_material_020)
me_cube_017.update()

# ---- objects
ob_cube = bpy.data.objects.new('Cube', me_cube)
ob_light = bpy.data.objects.new('Light', light_light)
ob_camera = bpy.data.objects.new('Camera', cam_camera)
ob_cube_001 = bpy.data.objects.new('Cube.001', me_cube_001)
ob_cube_002 = bpy.data.objects.new('Cube.002', me_cube_002)
ob_cube_003 = bpy.data.objects.new('Cube.003', me_cube_003)
ob_cube_004 = bpy.data.objects.new('Cube.004', me_cube_004)
ob_cube_005 = bpy.data.objects.new('Cube.005', me_cube_005)
ob_cube_006 = bpy.data.objects.new('Cube.006', me_cube_006)
ob_cone = bpy.data.objects.new('Cone', me_cone)
ob_cone_001 = bpy.data.objects.new('Cone.001', me_cone_001)
ob_cone_002 = bpy.data.objects.new('Cone.002', me_cone_002)
ob_gds = bpy.data.objects.new('gds', me_cube_007)
ob_cube_008 = bpy.data.objects.new('Cube.008', me_cube_010)
ob_cube_009 = bpy.data.objects.new('Cube.009', me_cube_011)
ob_cube_010 = bpy.data.objects.new('Cube.010', me_cube_012)
ob_cube_011 = bpy.data.objects.new('Cube.011', me_cube_013)
ob_gds_001 = bpy.data.objects.new('gds.001', me_cube_014)
ob_cube_007 = bpy.data.objects.new('Cube.007', me_cube_015)
ob_gds_002 = bpy.data.objects.new('gds.002', me_cube_016)
ob_cube_012 = bpy.data.objects.new('Cube.012', me_cube_017)

# ---- transforms, parenting, visibility, modifiers, constraints
ob_cube.location = (0.0, 0.0, 0.0)
ob_cube.scale = (50.0, 25.0, 1.0)
ob_cube.lock_rotations_4d = False
ob_cube.empty_display_type = 'ARROWS'
ob_cube.lineart.crease_threshold = 0.0
ob_light.location = (4.076, 1.005, 5.904)
ob_light.rotation_euler = (0.6503, 0.05522, 1.866)
ob_light.lock_rotations_4d = False
ob_light.empty_display_type = 'ARROWS'
ob_light.color = (0.0, 0.0, 0.0, 0.0)
ob_light.lineart.crease_threshold = 0.0
ob_camera.location = (7.359, -6.926, 4.958)
ob_camera.rotation_euler = (1.109, 0.0, 0.8149)
ob_camera.lock_rotations_4d = False
ob_camera.empty_display_type = 'ARROWS'
ob_camera.color = (0.0, 0.0, 0.0, 0.0)
ob_camera.display_type = 'WIRE'
ob_camera.lineart.crease_threshold = 0.0
ob_cube_001.location = (0.0, 26.0, 1.0)
ob_cube_001.scale = (50.0, 1.0, 1.0)
ob_cube_002.location = (0.0, -26.0, 1.0)
ob_cube_002.scale = (50.0, 1.0, 1.0)
ob_cube_003.location = (51.0, 0.0, 1.0)
ob_cube_003.scale = (1.0, 27.0, 1.0)
ob_cube_004.location = (0.0, 15.0, 1.0)
ob_cube_004.scale = (1.0, 10.0, 10.0)
ob_cube_005.location = (-51.0, 0.0, 1.0)
ob_cube_005.scale = (1.0, 27.0, 1.0)
ob_cube_006.location = (0.0, -15.0, 1.0)
ob_cube_006.scale = (1.0, 10.0, 10.0)
ob_cone.location = (-61.0, 0.0, 1.069)
ob_cone.rotation_euler = (0.0, 1.571, 0.0)
ob_cone.scale = (10.0, 10.0, 10.0)
ob_cone_001.location = (-61.0, -21.0, 1.069)
ob_cone_001.rotation_euler = (0.0, 1.571, 0.0)
ob_cone_001.scale = (10.0, 10.0, 10.0)
ob_cone_002.location = (-61.0, 21.0, 1.069)
ob_cone_002.rotation_euler = (0.0, 1.571, 0.0)
ob_cone_002.scale = (10.0, 10.0, 10.0)
ob_gds.location = (51.0, 0.0, 1.0)
ob_gds.scale = (1.0, 27.0, 15.0)
_m = ob_gds.modifiers.new('Boolean', 'BOOLEAN')
_m.object = ob_cube_003
ob_cube_008.location = (0.0, -26.0, 1.0)
ob_cube_008.scale = (50.0, 1.0, 15.0)
_m = ob_cube_008.modifiers.new('Boolean', 'BOOLEAN')
_m.object = ob_cube_009
ob_cube_009.location = (0.0, -26.0, 1.0)
ob_cube_009.scale = (50.0, 1.0, 1.0)
ob_cube_010.location = (0.0, 26.0, 1.0)
ob_cube_010.scale = (50.0, 1.0, 15.0)
_m = ob_cube_010.modifiers.new('Boolean', 'BOOLEAN')
_m.object = ob_cube_011
ob_cube_011.location = (0.0, 26.0, 1.0)
ob_cube_011.scale = (50.0, 1.0, 1.0)
ob_gds_001.location = (-51.0, 0.0, 1.0)
ob_gds_001.scale = (1.0, 27.0, 15.0)
_m = ob_gds_001.modifiers.new('Boolean', 'BOOLEAN')
_m.object = ob_cube_005
ob_cube_007.location = (51.0, 0.0, 1.0)
ob_cube_007.scale = (1.0, 27.0, 1.0)
ob_gds_002.location = (0.0, 0.0, 17.0)
ob_gds_002.scale = (52.0, 27.0, 1.0)
_m = ob_gds_002.modifiers.new('Boolean', 'BOOLEAN')
_m.object = ob_cube_012
ob_cube_012.location = (-51.0, 0.0, 1.0)
ob_cube_012.scale = (1.0, 27.0, 1.0)

# ---- collection membership
col_collection.objects.link(ob_cube)
col_collection.objects.link(ob_light)
col_collection.objects.link(ob_camera)
col_collection.objects.link(ob_cube_001)
col_collection.objects.link(ob_cube_002)
col_collection.objects.link(ob_cube_003)
col_collection.objects.link(ob_cube_004)
col_collection.objects.link(ob_cube_005)
col_collection.objects.link(ob_cube_006)
col_collection.objects.link(ob_cone)
col_collection.objects.link(ob_cone_001)
col_collection.objects.link(ob_cone_002)
col_collection.objects.link(ob_gds)
col_collection.objects.link(ob_cube_008)
col_collection.objects.link(ob_cube_009)
col_collection.objects.link(ob_cube_010)
col_collection.objects.link(ob_cube_011)
col_collection.objects.link(ob_gds_001)
col_collection.objects.link(ob_cube_007)
col_collection.objects.link(ob_gds_002)
col_collection.objects.link(ob_cube_012)

# ---- scene / render settings (as saved in the file)
scene.camera = ob_camera
scene.frame_start = 1; scene.frame_end = 250; scene.frame_set(5)
scene.render.engine = 'BLENDER_EEVEE_NEXT'
bpy.context.view_layer.update()

